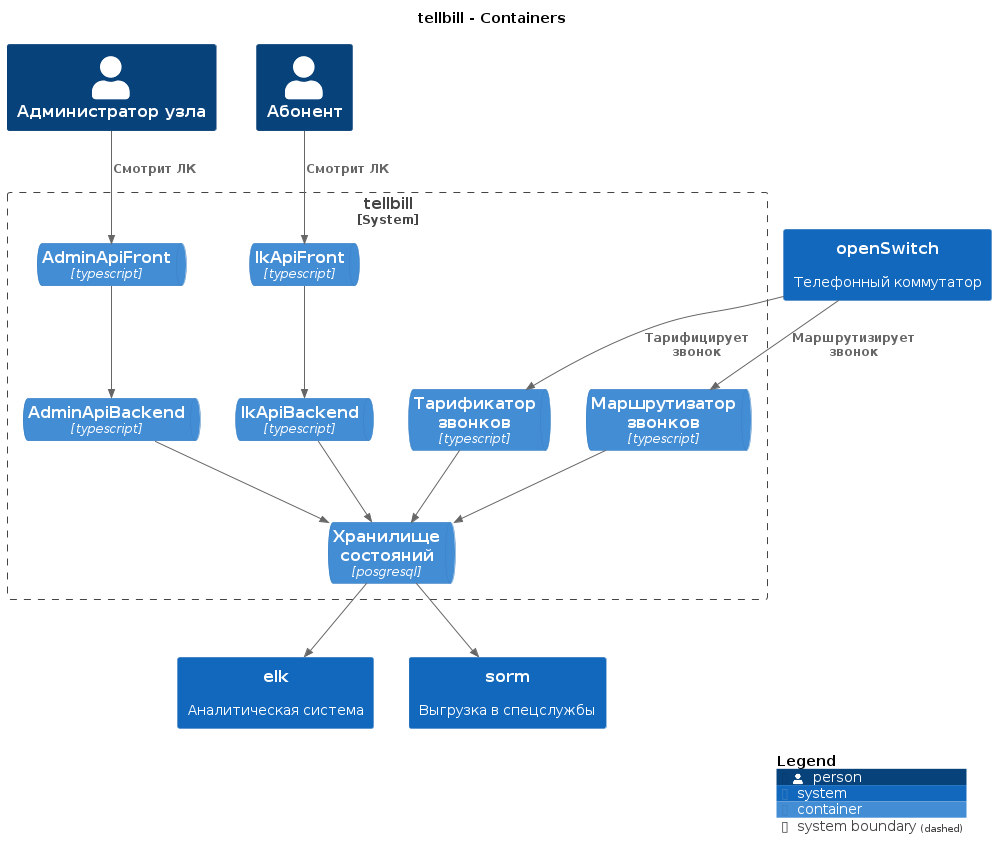

The diagram above was rendered by PlantUML. Its source (embedded in the PNG):
@startuml
set separator none
title tellbill - Containers

top to bottom direction

!include <C4/C4>
!include <C4/C4_Context>
!include <C4/C4_Container>

Person(Администраторузла, "Администратор узла", $descr="", $tags="", $link="")
Person(Абонент, "Абонент", $descr="", $tags="", $link="")
System(openSwitch, "openSwitch", $descr="Телефонный коммутатор", $tags="", $link="")
System(elk, "elk", $descr="Аналитическая система", $tags="", $link="")
System(sorm, "sorm", $descr="Выгрузка в спецслужбы", $tags="", $link="")

System_Boundary("tellbill_boundary", "tellbill", $tags="") {
  ContainerQueue(tellbill.Хранилищесостояний, "Хранилище состояний", $techn="posgresql", $descr="", $tags="", $link="")
  ContainerQueue(tellbill.lkApiBackend, "lkApiBackend", $techn="typescript", $descr="", $tags="", $link="")
  ContainerQueue(tellbill.lkApiFront, "lkApiFront", $techn="typescript", $descr="", $tags="", $link="")
  ContainerQueue(tellbill.AdminApiBackend, "AdminApiBackend", $techn="typescript", $descr="", $tags="", $link="")
  ContainerQueue(tellbill.AdminApiFront, "AdminApiFront", $techn="typescript", $descr="", $tags="", $link="")
  ContainerQueue(tellbill.Тарификаторзвонков, "Тарификатор звонков", $techn="typescript", $descr="", $tags="", $link="")
  ContainerQueue(tellbill.Маршрутизаторзвонков, "Маршрутизатор звонков", $techn="typescript", $descr="", $tags="", $link="")
}

Rel(tellbill.Тарификаторзвонков, tellbill.Хранилищесостояний, "", $techn="", $tags="", $link="")
Rel(tellbill.Маршрутизаторзвонков, tellbill.Хранилищесостояний, "", $techn="", $tags="", $link="")
Rel(tellbill.Хранилищесостояний, elk, "", $techn="", $tags="", $link="")
Rel(tellbill.Хранилищесостояний, sorm, "", $techn="", $tags="", $link="")
Rel(tellbill.lkApiFront, tellbill.lkApiBackend, "", $techn="", $tags="", $link="")
Rel(tellbill.AdminApiFront, tellbill.AdminApiBackend, "", $techn="", $tags="", $link="")
Rel(tellbill.lkApiBackend, tellbill.Хранилищесостояний, "", $techn="", $tags="", $link="")
Rel(tellbill.AdminApiBackend, tellbill.Хранилищесостояний, "", $techn="", $tags="", $link="")
Rel(openSwitch, tellbill.Тарификаторзвонков, "Тарифицирует звонок", $techn="", $tags="", $link="")
Rel(openSwitch, tellbill.Маршрутизаторзвонков, "Маршрутизирует звонок", $techn="", $tags="", $link="")
Rel(Абонент, tellbill.lkApiFront, "Смотрит ЛК", $techn="", $tags="", $link="")
Rel(Администраторузла, tellbill.AdminApiFront, "Смотрит ЛК", $techn="", $tags="", $link="")

SHOW_LEGEND(true)
@enduml